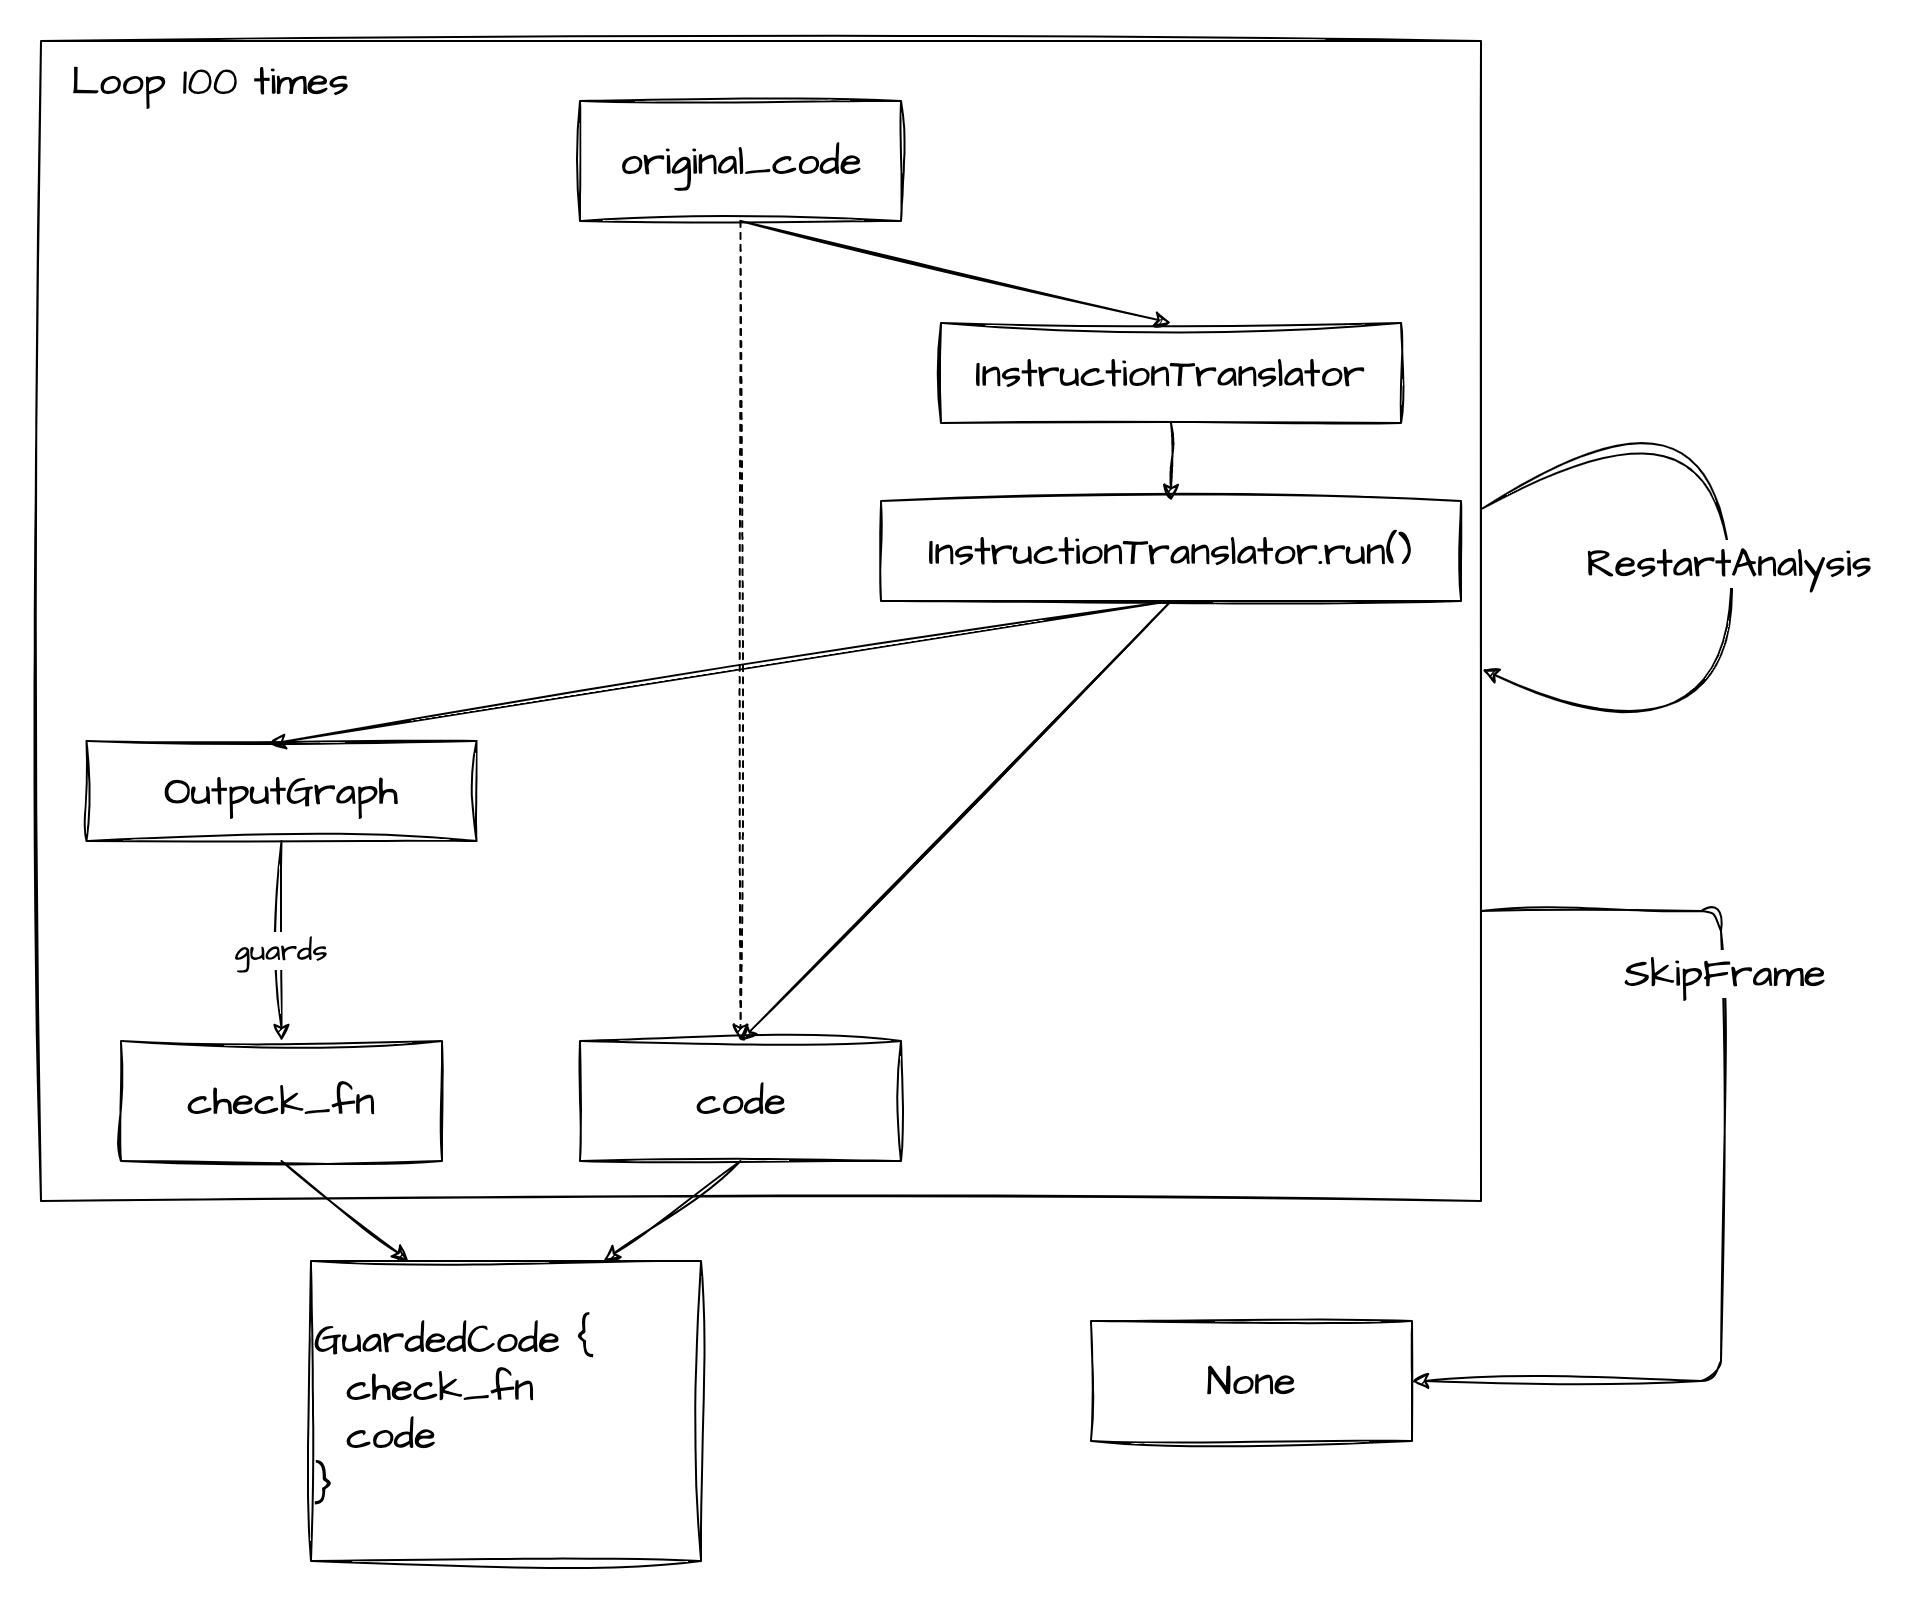

The diagram above was exported from draw.io. Its source (the exported page's mxGraphModel, read from the mxfile embedded in the PNG):
<mxGraphModel dx="-360" dy="2965" grid="1" gridSize="10" guides="1" tooltips="1" connect="1" arrows="1" fold="1" page="1" pageScale="1" pageWidth="827" pageHeight="1169" background="#ffffff" math="0" shadow="0">
  <root>
    <mxCell id="0" />
    <mxCell id="1" parent="0" />
    <mxCell id="112" style="edgeStyle=none;html=1;exitX=0.5;exitY=1;exitDx=0;exitDy=0;entryX=0.25;entryY=0;entryDx=0;entryDy=0;rounded=0;sketch=1;curveFitting=1;jiggle=2;" parent="1" source="109" target="110" edge="1">
      <mxGeometry relative="1" as="geometry" />
    </mxCell>
    <mxCell id="109" value="check_fn" style="rounded=0;whiteSpace=wrap;html=1;sketch=1;hachureGap=4;jiggle=2;curveFitting=1;fontFamily=Architects Daughter;fontSource=https%3A%2F%2Ffonts.googleapis.com%2Fcss%3Ffamily%3DArchitects%2BDaughter;fontSize=20;fillColor=none;align=center;" parent="1" vertex="1">
      <mxGeometry x="2410" y="-810" width="160.5" height="60" as="geometry" />
    </mxCell>
    <mxCell id="110" value="GuardedCode {&lt;br&gt;&amp;nbsp; check_fn&lt;br&gt;&amp;nbsp; code&lt;br&gt;}" style="rounded=0;whiteSpace=wrap;html=1;sketch=1;hachureGap=4;jiggle=2;curveFitting=1;fontFamily=Architects Daughter;fontSource=https%3A%2F%2Ffonts.googleapis.com%2Fcss%3Ffamily%3DArchitects%2BDaughter;fontSize=20;fillColor=none;align=left;" parent="1" vertex="1">
      <mxGeometry x="2505" y="-700" width="195" height="150" as="geometry" />
    </mxCell>
    <mxCell id="114" style="edgeStyle=none;html=1;exitX=0.5;exitY=1;exitDx=0;exitDy=0;entryX=0.75;entryY=0;entryDx=0;entryDy=0;rounded=0;sketch=1;curveFitting=1;jiggle=2;" parent="1" source="111" target="110" edge="1">
      <mxGeometry relative="1" as="geometry" />
    </mxCell>
    <mxCell id="111" value="code" style="rounded=0;whiteSpace=wrap;html=1;sketch=1;hachureGap=4;jiggle=2;curveFitting=1;fontFamily=Architects Daughter;fontSource=https%3A%2F%2Ffonts.googleapis.com%2Fcss%3Ffamily%3DArchitects%2BDaughter;fontSize=20;fillColor=none;align=center;" parent="1" vertex="1">
      <mxGeometry x="2639.5" y="-810" width="160.5" height="60" as="geometry" />
    </mxCell>
    <mxCell id="116" style="edgeStyle=none;html=1;exitX=0.5;exitY=1;exitDx=0;exitDy=0;entryX=0.5;entryY=0;entryDx=0;entryDy=0;rounded=0;sketch=1;curveFitting=1;jiggle=2;" parent="1" source="115" target="109" edge="1">
      <mxGeometry relative="1" as="geometry" />
    </mxCell>
    <mxCell id="118" value="&lt;font data-font-src=&quot;https://fonts.googleapis.com/css?family=Architects+Daughter&quot; face=&quot;Architects Daughter&quot; style=&quot;font-size: 15px;&quot;&gt;guards&lt;br&gt;&lt;/font&gt;" style="edgeLabel;html=1;align=center;verticalAlign=middle;resizable=0;points=[];fontSize=15;rounded=0;sketch=1;curveFitting=1;jiggle=2;" parent="116" vertex="1" connectable="0">
      <mxGeometry x="0.0918" y="-1" relative="1" as="geometry">
        <mxPoint as="offset" />
      </mxGeometry>
    </mxCell>
    <mxCell id="115" value="OutputGraph" style="rounded=0;whiteSpace=wrap;html=1;sketch=1;hachureGap=4;jiggle=2;curveFitting=1;fontFamily=Architects Daughter;fontSource=https%3A%2F%2Ffonts.googleapis.com%2Fcss%3Ffamily%3DArchitects%2BDaughter;fontSize=20;fillColor=none;align=center;" parent="1" vertex="1">
      <mxGeometry x="2392.75" y="-960" width="195" height="50" as="geometry" />
    </mxCell>
    <mxCell id="121" style="edgeStyle=none;html=1;exitX=0.5;exitY=1;exitDx=0;exitDy=0;entryX=0.5;entryY=0;entryDx=0;entryDy=0;fontFamily=Architects Daughter;fontSource=https%3A%2F%2Ffonts.googleapis.com%2Fcss%3Ffamily%3DArchitects%2BDaughter;fontSize=15;rounded=0;sketch=1;curveFitting=1;jiggle=2;" parent="1" source="119" target="120" edge="1">
      <mxGeometry relative="1" as="geometry" />
    </mxCell>
    <mxCell id="127" style="edgeStyle=none;html=1;exitX=0.5;exitY=1;exitDx=0;exitDy=0;entryX=0.5;entryY=0;entryDx=0;entryDy=0;fontFamily=Architects Daughter;fontSource=https%3A%2F%2Ffonts.googleapis.com%2Fcss%3Ffamily%3DArchitects%2BDaughter;fontSize=15;dashed=1;rounded=0;sketch=1;curveFitting=1;jiggle=2;" parent="1" source="119" target="111" edge="1">
      <mxGeometry relative="1" as="geometry" />
    </mxCell>
    <mxCell id="119" value="original_code" style="rounded=0;whiteSpace=wrap;html=1;sketch=1;hachureGap=4;jiggle=2;curveFitting=1;fontFamily=Architects Daughter;fontSource=https%3A%2F%2Ffonts.googleapis.com%2Fcss%3Ffamily%3DArchitects%2BDaughter;fontSize=20;fillColor=none;align=center;" parent="1" vertex="1">
      <mxGeometry x="2639.5" y="-1280" width="160.5" height="60" as="geometry" />
    </mxCell>
    <mxCell id="124" style="edgeStyle=none;html=1;exitX=0.5;exitY=1;exitDx=0;exitDy=0;entryX=0.5;entryY=0;entryDx=0;entryDy=0;fontFamily=Architects Daughter;fontSource=https%3A%2F%2Ffonts.googleapis.com%2Fcss%3Ffamily%3DArchitects%2BDaughter;fontSize=15;rounded=0;sketch=1;curveFitting=1;jiggle=2;" parent="1" source="120" target="123" edge="1">
      <mxGeometry relative="1" as="geometry" />
    </mxCell>
    <mxCell id="120" value="InstructionTranslator" style="rounded=0;whiteSpace=wrap;html=1;sketch=1;hachureGap=4;jiggle=2;curveFitting=1;fontFamily=Architects Daughter;fontSource=https%3A%2F%2Ffonts.googleapis.com%2Fcss%3Ffamily%3DArchitects%2BDaughter;fontSize=20;fillColor=none;align=center;" parent="1" vertex="1">
      <mxGeometry x="2820" y="-1169" width="230" height="50" as="geometry" />
    </mxCell>
    <mxCell id="125" style="edgeStyle=none;html=1;exitX=0.5;exitY=1;exitDx=0;exitDy=0;entryX=0.469;entryY=0.031;entryDx=0;entryDy=0;entryPerimeter=0;fontFamily=Architects Daughter;fontSource=https%3A%2F%2Ffonts.googleapis.com%2Fcss%3Ffamily%3DArchitects%2BDaughter;fontSize=15;rounded=0;sketch=1;curveFitting=1;jiggle=2;" parent="1" source="123" target="115" edge="1">
      <mxGeometry relative="1" as="geometry" />
    </mxCell>
    <mxCell id="126" style="edgeStyle=none;html=1;exitX=0.5;exitY=1;exitDx=0;exitDy=0;entryX=0.5;entryY=0;entryDx=0;entryDy=0;fontFamily=Architects Daughter;fontSource=https%3A%2F%2Ffonts.googleapis.com%2Fcss%3Ffamily%3DArchitects%2BDaughter;fontSize=15;rounded=0;sketch=1;curveFitting=1;jiggle=2;" parent="1" source="123" target="111" edge="1">
      <mxGeometry relative="1" as="geometry" />
    </mxCell>
    <mxCell id="123" value="InstructionTranslator.run()" style="rounded=0;whiteSpace=wrap;html=1;sketch=1;hachureGap=4;jiggle=2;curveFitting=1;fontFamily=Architects Daughter;fontSource=https%3A%2F%2Ffonts.googleapis.com%2Fcss%3Ffamily%3DArchitects%2BDaughter;fontSize=20;fillColor=none;align=center;" parent="1" vertex="1">
      <mxGeometry x="2790" y="-1080" width="290" height="50" as="geometry" />
    </mxCell>
    <mxCell id="130" value="Loop 100 times" style="text;html=1;strokeColor=none;fillColor=none;align=center;verticalAlign=middle;whiteSpace=wrap;rounded=0;sketch=1;hachureGap=4;jiggle=2;curveFitting=1;fontFamily=Architects Daughter;fontSource=https%3A%2F%2Ffonts.googleapis.com%2Fcss%3Ffamily%3DArchitects%2BDaughter;fontSize=20;" parent="1" vertex="1">
      <mxGeometry x="2370" y="-1310" width="170" height="40" as="geometry" />
    </mxCell>
    <mxCell id="137" style="edgeStyle=none;sketch=1;hachureGap=4;jiggle=2;curveFitting=1;html=1;exitX=1;exitY=0.75;exitDx=0;exitDy=0;entryX=1;entryY=0.5;entryDx=0;entryDy=0;fontFamily=Architects Daughter;fontSource=https%3A%2F%2Ffonts.googleapis.com%2Fcss%3Ffamily%3DArchitects%2BDaughter;fontSize=16;" parent="1" source="129" target="136" edge="1">
      <mxGeometry relative="1" as="geometry">
        <Array as="points">
          <mxPoint x="3210" y="-875" />
          <mxPoint x="3210" y="-640" />
        </Array>
      </mxGeometry>
    </mxCell>
    <mxCell id="138" value="SkipFrame" style="edgeLabel;html=1;align=center;verticalAlign=middle;resizable=0;points=[];fontSize=20;fontFamily=Architects Daughter;" parent="137" vertex="1" connectable="0">
      <mxGeometry x="-0.4099" y="1" relative="1" as="geometry">
        <mxPoint as="offset" />
      </mxGeometry>
    </mxCell>
    <mxCell id="129" value="" style="rounded=0;whiteSpace=wrap;html=1;sketch=1;hachureGap=4;jiggle=2;curveFitting=1;fontFamily=Architects Daughter;fontSource=https%3A%2F%2Ffonts.googleapis.com%2Fcss%3Ffamily%3DArchitects%2BDaughter;fontSize=20;fillColor=none;" parent="1" vertex="1">
      <mxGeometry x="2370" y="-1310" width="720" height="580" as="geometry" />
    </mxCell>
    <mxCell id="136" value="None" style="rounded=0;whiteSpace=wrap;html=1;sketch=1;hachureGap=4;jiggle=2;curveFitting=1;fontFamily=Architects Daughter;fontSource=https%3A%2F%2Ffonts.googleapis.com%2Fcss%3Ffamily%3DArchitects%2BDaughter;fontSize=20;fillColor=none;align=center;" parent="1" vertex="1">
      <mxGeometry x="2895" y="-670" width="160.5" height="60" as="geometry" />
    </mxCell>
    <mxCell id="148" value="" style="curved=1;endArrow=classic;html=1;sketch=1;hachureGap=4;jiggle=2;curveFitting=1;fontFamily=Architects Daughter;fontSource=https%3A%2F%2Ffonts.googleapis.com%2Fcss%3Ffamily%3DArchitects%2BDaughter;fontSize=16;exitX=1.001;exitY=0.403;exitDx=0;exitDy=0;exitPerimeter=0;entryX=1.001;entryY=0.542;entryDx=0;entryDy=0;entryPerimeter=0;" edge="1" parent="1" source="129" target="129">
      <mxGeometry width="50" height="50" relative="1" as="geometry">
        <mxPoint x="2920" y="-920" as="sourcePoint" />
        <mxPoint x="3140" y="-970" as="targetPoint" />
        <Array as="points">
          <mxPoint x="3210" y="-1150" />
          <mxPoint x="3220" y="-940" />
        </Array>
      </mxGeometry>
    </mxCell>
    <mxCell id="149" value="RestartAnalysis" style="edgeLabel;html=1;align=center;verticalAlign=middle;resizable=0;points=[];fontSize=20;fontFamily=Architects Daughter;" vertex="1" connectable="0" parent="148">
      <mxGeometry x="-0.083" y="-1" relative="1" as="geometry">
        <mxPoint y="15" as="offset" />
      </mxGeometry>
    </mxCell>
  </root>
</mxGraphModel>